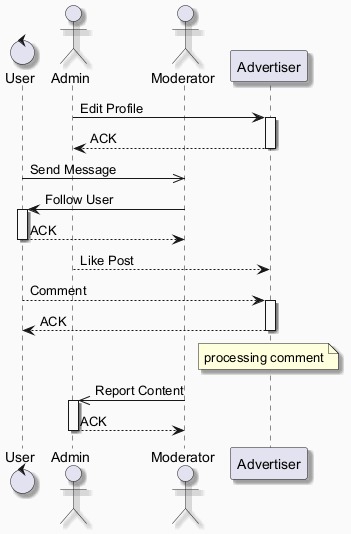

The diagram above was rendered by PlantUML. Its source (embedded in the PNG):
@startuml
skinparam backgroundColor #FAFAFA
skinparam classBackgroundColor #FFF3E0
skinparam classBorderColor #E65100
skinparam shadowing true
control "User" as U
actor "Admin" as A
actor "Moderator" as M
participant "Advertiser" as A2
A -> A2 : Edit Profile
activate A2
A2 --> A : ACK
deactivate A2
U ->> M : Send Message
M -> U : Follow User
activate U
U --> M : ACK
deactivate U
A --> A2 : Like Post
U --> A2 : Comment
activate A2
A2 --> U : ACK
deactivate A2
note over A2 : processing comment
M ->> A : Report Content
activate A
A --> M : ACK
deactivate A
@enduml